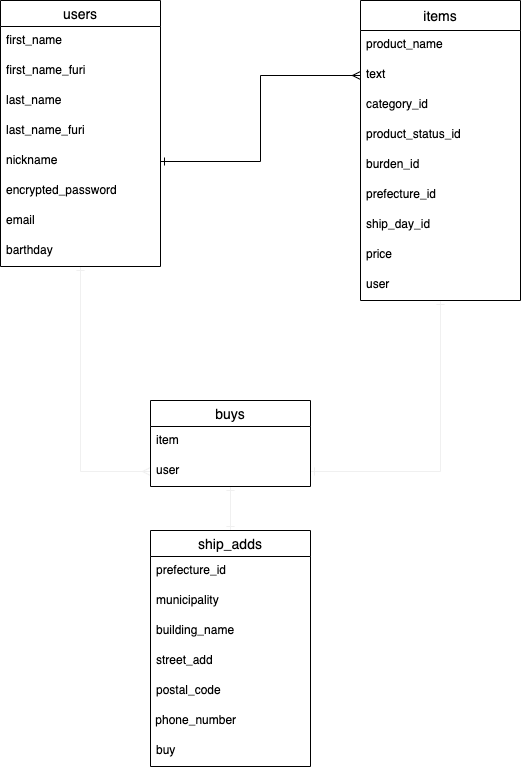

The diagram above was exported from draw.io. Its source (the exported page's mxGraphModel, read from the mxfile embedded in the PNG):
<mxGraphModel dx="510" dy="526" grid="1" gridSize="10" guides="1" tooltips="1" connect="1" arrows="1" fold="1" page="1" pageScale="1" pageWidth="827" pageHeight="1169" math="0" shadow="0">
  <root>
    <mxCell id="0" />
    <mxCell id="1" parent="0" />
    <mxCell id="20" style="edgeStyle=orthogonalEdgeStyle;rounded=0;orthogonalLoop=1;jettySize=auto;html=1;endArrow=ERmany;endFill=0;strokeColor=#f0f0f0;startArrow=ERone;startFill=0;" parent="1" source="2" target="18" edge="1">
      <mxGeometry relative="1" as="geometry" />
    </mxCell>
    <mxCell id="2" value="users" style="swimlane;fontStyle=0;childLayout=stackLayout;horizontal=1;startSize=26;horizontalStack=0;resizeParent=1;resizeParentMax=0;resizeLast=0;collapsible=1;marginBottom=0;align=center;fontSize=14;" parent="1" vertex="1">
      <mxGeometry x="10" y="120" width="160" height="266" as="geometry" />
    </mxCell>
    <mxCell id="3" value="first_name" style="text;strokeColor=none;fillColor=none;spacingLeft=4;spacingRight=4;overflow=hidden;rotatable=0;points=[[0,0.5],[1,0.5]];portConstraint=eastwest;fontSize=12;" parent="2" vertex="1">
      <mxGeometry y="26" width="160" height="30" as="geometry" />
    </mxCell>
    <mxCell id="58" value="first_name_furi" style="text;strokeColor=none;fillColor=none;spacingLeft=4;spacingRight=4;overflow=hidden;rotatable=0;points=[[0,0.5],[1,0.5]];portConstraint=eastwest;fontSize=12;" parent="2" vertex="1">
      <mxGeometry y="56" width="160" height="30" as="geometry" />
    </mxCell>
    <mxCell id="56" value="last_name" style="text;strokeColor=none;fillColor=none;spacingLeft=4;spacingRight=4;overflow=hidden;rotatable=0;points=[[0,0.5],[1,0.5]];portConstraint=eastwest;fontSize=12;" parent="2" vertex="1">
      <mxGeometry y="86" width="160" height="30" as="geometry" />
    </mxCell>
    <mxCell id="57" value="last_name_furi" style="text;strokeColor=none;fillColor=none;spacingLeft=4;spacingRight=4;overflow=hidden;rotatable=0;points=[[0,0.5],[1,0.5]];portConstraint=eastwest;fontSize=12;" parent="2" vertex="1">
      <mxGeometry y="116" width="160" height="30" as="geometry" />
    </mxCell>
    <mxCell id="29" value="nickname" style="text;strokeColor=none;fillColor=none;spacingLeft=4;spacingRight=4;overflow=hidden;rotatable=0;points=[[0,0.5],[1,0.5]];portConstraint=eastwest;fontSize=12;" parent="2" vertex="1">
      <mxGeometry y="146" width="160" height="30" as="geometry" />
    </mxCell>
    <mxCell id="5" value="encrypted_password" style="text;strokeColor=none;fillColor=none;spacingLeft=4;spacingRight=4;overflow=hidden;rotatable=0;points=[[0,0.5],[1,0.5]];portConstraint=eastwest;fontSize=12;" parent="2" vertex="1">
      <mxGeometry y="176" width="160" height="30" as="geometry" />
    </mxCell>
    <mxCell id="4" value="email" style="text;strokeColor=none;fillColor=none;spacingLeft=4;spacingRight=4;overflow=hidden;rotatable=0;points=[[0,0.5],[1,0.5]];portConstraint=eastwest;fontSize=12;" parent="2" vertex="1">
      <mxGeometry y="206" width="160" height="30" as="geometry" />
    </mxCell>
    <mxCell id="30" value="barthday" style="text;strokeColor=none;fillColor=none;spacingLeft=4;spacingRight=4;overflow=hidden;rotatable=0;points=[[0,0.5],[1,0.5]];portConstraint=eastwest;fontSize=12;" parent="2" vertex="1">
      <mxGeometry y="236" width="160" height="30" as="geometry" />
    </mxCell>
    <mxCell id="23" style="edgeStyle=orthogonalEdgeStyle;rounded=0;orthogonalLoop=1;jettySize=auto;html=1;entryX=1;entryY=0.5;entryDx=0;entryDy=0;endArrow=ERone;endFill=0;strokeColor=#f0f0f0;startArrow=ERone;startFill=0;" parent="1" source="6" target="18" edge="1">
      <mxGeometry relative="1" as="geometry" />
    </mxCell>
    <mxCell id="6" value="items" style="swimlane;fontStyle=0;childLayout=stackLayout;horizontal=1;startSize=30;horizontalStack=0;resizeParent=1;resizeParentMax=0;resizeLast=0;collapsible=1;marginBottom=0;align=center;fontSize=14;" parent="1" vertex="1">
      <mxGeometry x="370" y="120" width="160" height="300" as="geometry" />
    </mxCell>
    <mxCell id="33" value="product_name" style="text;strokeColor=none;fillColor=none;spacingLeft=4;spacingRight=4;overflow=hidden;rotatable=0;points=[[0,0.5],[1,0.5]];portConstraint=eastwest;fontSize=12;" parent="6" vertex="1">
      <mxGeometry y="30" width="160" height="30" as="geometry" />
    </mxCell>
    <mxCell id="8" value="text" style="text;strokeColor=none;fillColor=none;spacingLeft=4;spacingRight=4;overflow=hidden;rotatable=0;points=[[0,0.5],[1,0.5]];portConstraint=eastwest;fontSize=12;" parent="6" vertex="1">
      <mxGeometry y="60" width="160" height="30" as="geometry" />
    </mxCell>
    <mxCell id="39" value="category_id" style="text;strokeColor=none;fillColor=none;spacingLeft=4;spacingRight=4;overflow=hidden;rotatable=0;points=[[0,0.5],[1,0.5]];portConstraint=eastwest;fontSize=12;" parent="6" vertex="1">
      <mxGeometry y="90" width="160" height="30" as="geometry" />
    </mxCell>
    <mxCell id="40" value="product_status_id" style="text;strokeColor=none;fillColor=none;spacingLeft=4;spacingRight=4;overflow=hidden;rotatable=0;points=[[0,0.5],[1,0.5]];portConstraint=eastwest;fontSize=12;" parent="6" vertex="1">
      <mxGeometry y="120" width="160" height="30" as="geometry" />
    </mxCell>
    <mxCell id="41" value="burden_id" style="text;strokeColor=none;fillColor=none;spacingLeft=4;spacingRight=4;overflow=hidden;rotatable=0;points=[[0,0.5],[1,0.5]];portConstraint=eastwest;fontSize=12;" parent="6" vertex="1">
      <mxGeometry y="150" width="160" height="30" as="geometry" />
    </mxCell>
    <mxCell id="65" value="prefecture_id" style="text;strokeColor=none;fillColor=none;spacingLeft=4;spacingRight=4;overflow=hidden;rotatable=0;points=[[0,0.5],[1,0.5]];portConstraint=eastwest;fontSize=12;" parent="6" vertex="1">
      <mxGeometry y="180" width="160" height="30" as="geometry" />
    </mxCell>
    <mxCell id="48" value="ship_day_id" style="text;strokeColor=none;fillColor=none;spacingLeft=4;spacingRight=4;overflow=hidden;rotatable=0;points=[[0,0.5],[1,0.5]];portConstraint=eastwest;fontSize=12;" parent="6" vertex="1">
      <mxGeometry y="210" width="160" height="30" as="geometry" />
    </mxCell>
    <mxCell id="49" value="price" style="text;strokeColor=none;fillColor=none;spacingLeft=4;spacingRight=4;overflow=hidden;rotatable=0;points=[[0,0.5],[1,0.5]];portConstraint=eastwest;fontSize=12;" parent="6" vertex="1">
      <mxGeometry y="240" width="160" height="30" as="geometry" />
    </mxCell>
    <mxCell id="59" value="user" style="text;strokeColor=none;fillColor=none;spacingLeft=4;spacingRight=4;overflow=hidden;rotatable=0;points=[[0,0.5],[1,0.5]];portConstraint=eastwest;fontSize=12;" parent="6" vertex="1">
      <mxGeometry y="270" width="160" height="30" as="geometry" />
    </mxCell>
    <mxCell id="28" style="edgeStyle=orthogonalEdgeStyle;rounded=0;orthogonalLoop=1;jettySize=auto;html=1;entryX=0.5;entryY=0;entryDx=0;entryDy=0;endArrow=ERone;endFill=0;strokeColor=#f0f0f0;startArrow=ERone;startFill=0;" parent="1" source="16" target="24" edge="1">
      <mxGeometry relative="1" as="geometry" />
    </mxCell>
    <mxCell id="16" value="buys" style="swimlane;fontStyle=0;childLayout=stackLayout;horizontal=1;startSize=26;horizontalStack=0;resizeParent=1;resizeParentMax=0;resizeLast=0;collapsible=1;marginBottom=0;align=center;fontSize=14;" parent="1" vertex="1">
      <mxGeometry x="160" y="520" width="160" height="86" as="geometry" />
    </mxCell>
    <mxCell id="17" value="item" style="text;strokeColor=none;fillColor=none;spacingLeft=4;spacingRight=4;overflow=hidden;rotatable=0;points=[[0,0.5],[1,0.5]];portConstraint=eastwest;fontSize=12;" parent="16" vertex="1">
      <mxGeometry y="26" width="160" height="30" as="geometry" />
    </mxCell>
    <mxCell id="18" value="user" style="text;strokeColor=none;fillColor=none;spacingLeft=4;spacingRight=4;overflow=hidden;rotatable=0;points=[[0,0.5],[1,0.5]];portConstraint=eastwest;fontSize=12;" parent="16" vertex="1">
      <mxGeometry y="56" width="160" height="30" as="geometry" />
    </mxCell>
    <mxCell id="24" value="ship_adds" style="swimlane;fontStyle=0;childLayout=stackLayout;horizontal=1;startSize=26;horizontalStack=0;resizeParent=1;resizeParentMax=0;resizeLast=0;collapsible=1;marginBottom=0;align=center;fontSize=14;" parent="1" vertex="1">
      <mxGeometry x="160" y="650" width="160" height="236" as="geometry" />
    </mxCell>
    <mxCell id="60" value="prefecture_id" style="text;strokeColor=none;fillColor=none;spacingLeft=4;spacingRight=4;overflow=hidden;rotatable=0;points=[[0,0.5],[1,0.5]];portConstraint=eastwest;fontSize=12;" parent="24" vertex="1">
      <mxGeometry y="26" width="160" height="30" as="geometry" />
    </mxCell>
    <mxCell id="61" value="municipality" style="text;strokeColor=none;fillColor=none;spacingLeft=4;spacingRight=4;overflow=hidden;rotatable=0;points=[[0,0.5],[1,0.5]];portConstraint=eastwest;fontSize=12;" parent="24" vertex="1">
      <mxGeometry y="56" width="160" height="30" as="geometry" />
    </mxCell>
    <mxCell id="62" value="building_name" style="text;strokeColor=none;fillColor=none;spacingLeft=4;spacingRight=4;overflow=hidden;rotatable=0;points=[[0,0.5],[1,0.5]];portConstraint=eastwest;fontSize=12;" parent="24" vertex="1">
      <mxGeometry y="86" width="160" height="30" as="geometry" />
    </mxCell>
    <mxCell id="25" value="street_add" style="text;strokeColor=none;fillColor=none;spacingLeft=4;spacingRight=4;overflow=hidden;rotatable=0;points=[[0,0.5],[1,0.5]];portConstraint=eastwest;fontSize=12;" parent="24" vertex="1">
      <mxGeometry y="116" width="160" height="30" as="geometry" />
    </mxCell>
    <mxCell id="51" value="postal_code" style="text;strokeColor=none;fillColor=none;spacingLeft=4;spacingRight=4;overflow=hidden;rotatable=0;points=[[0,0.5],[1,0.5]];portConstraint=eastwest;fontSize=12;" parent="24" vertex="1">
      <mxGeometry y="146" width="160" height="30" as="geometry" />
    </mxCell>
    <mxCell id="54" value="&amp;nbsp;phone_number" style="text;whiteSpace=wrap;html=1;" parent="24" vertex="1">
      <mxGeometry y="176" width="160" height="30" as="geometry" />
    </mxCell>
    <mxCell id="64" value="buy" style="text;strokeColor=none;fillColor=none;spacingLeft=4;spacingRight=4;overflow=hidden;rotatable=0;points=[[0,0.5],[1,0.5]];portConstraint=eastwest;fontSize=12;" parent="24" vertex="1">
      <mxGeometry y="206" width="160" height="30" as="geometry" />
    </mxCell>
    <mxCell id="55" style="edgeStyle=orthogonalEdgeStyle;rounded=0;orthogonalLoop=1;jettySize=auto;html=1;exitX=1;exitY=0.5;exitDx=0;exitDy=0;entryX=0;entryY=0.5;entryDx=0;entryDy=0;startArrow=ERone;startFill=0;endArrow=ERmany;endFill=0;" parent="1" source="29" target="8" edge="1">
      <mxGeometry relative="1" as="geometry" />
    </mxCell>
  </root>
</mxGraphModel>